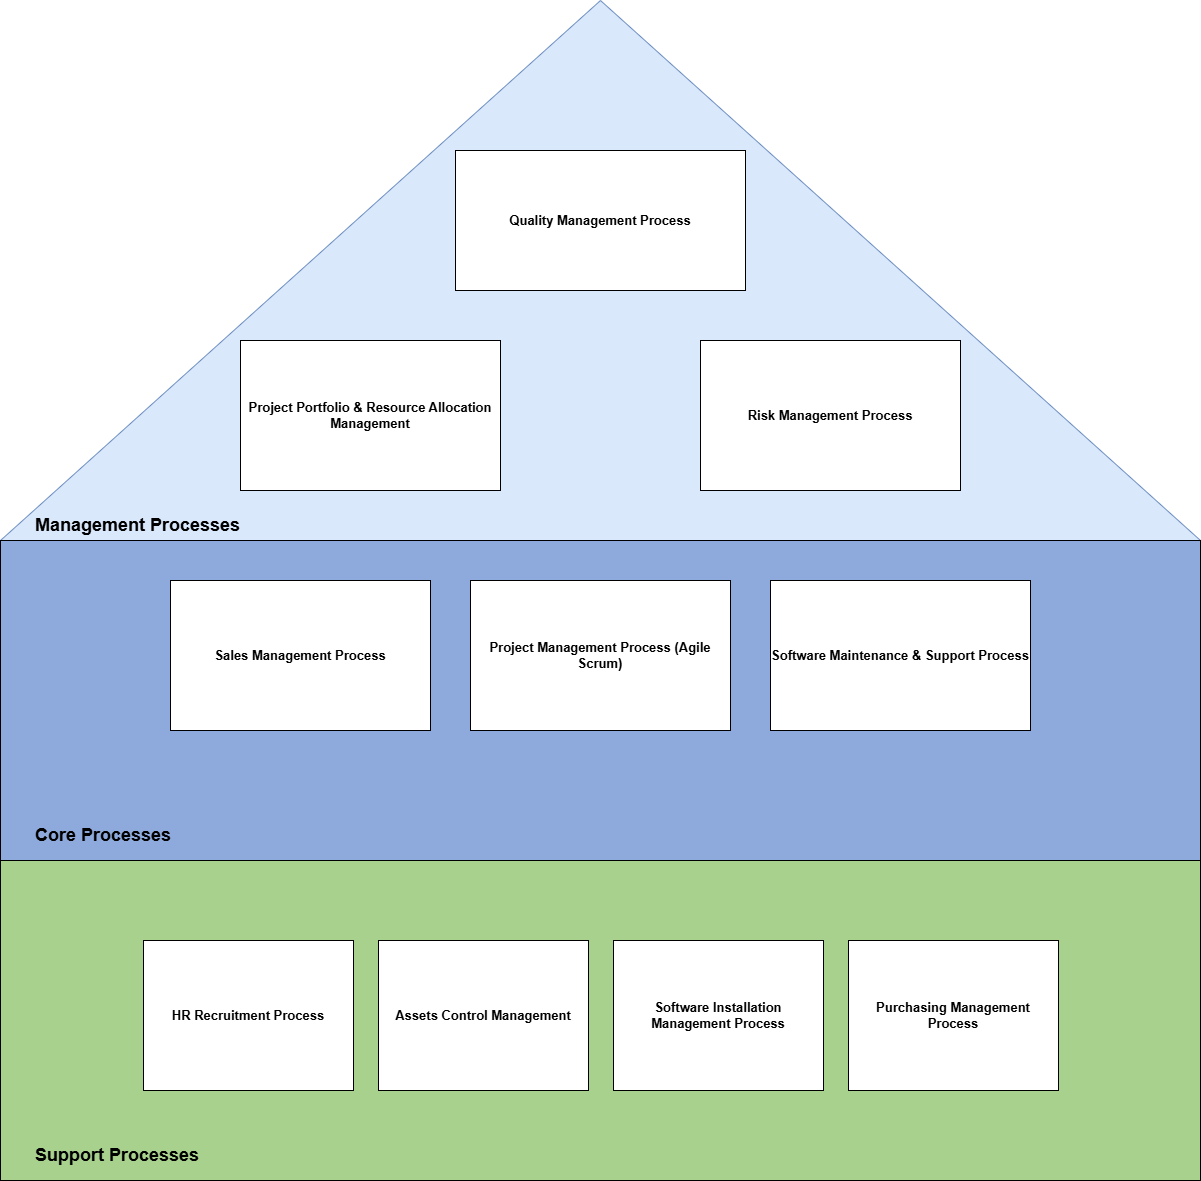

The diagram above was exported from draw.io. Its source (the exported page's mxGraphModel, read from the mxfile embedded in the PNG):
<mxGraphModel dx="2064" dy="2220" grid="1" gridSize="10" guides="1" tooltips="1" connect="1" arrows="1" fold="1" page="1" pageScale="1" pageWidth="1200" pageHeight="980" math="0" shadow="0">
  <root>
    <mxCell id="0" />
    <mxCell id="1" parent="0" />
    <mxCell id="qTe4fJpZE5NrS9Gogqls-1" parent="1" style="triangle;whiteSpace=wrap;html=1;rotation=-90;fillColor=#dae8fc;strokeColor=#6c8ebf;" value="" vertex="1">
      <mxGeometry height="1200" width="540" x="330" y="-570" as="geometry" />
    </mxCell>
    <mxCell id="mgmtLabel" parent="1" style="text;html=1;fontStyle=1;fontSize=18;align=left;verticalAlign=middle;" value="Management Processes" vertex="1">
      <mxGeometry height="30" width="320" x="33" y="270" as="geometry" />
    </mxCell>
    <mxCell id="m2" parent="1" style="rounded=0;whiteSpace=wrap;html=1;fillColor=#FFFFFF;strokeColor=#000000;fontSize=13;fontStyle=1" value="Project Portfolio &amp;amp; Resource Allocation Management" vertex="1">
      <mxGeometry height="150" width="260" x="240" y="100" as="geometry" />
    </mxCell>
    <mxCell id="m1" parent="1" style="rounded=0;whiteSpace=wrap;html=1;fillColor=#FFFFFF;strokeColor=#000000;fontSize=13;fontStyle=1" value="Quality Management Process" vertex="1">
      <mxGeometry height="140" width="290" x="455" y="-90" as="geometry" />
    </mxCell>
    <mxCell id="m3" parent="1" style="rounded=0;whiteSpace=wrap;html=1;fillColor=#FFFFFF;strokeColor=#000000;fontSize=13;fontStyle=1" value="Risk Management Process" vertex="1">
      <mxGeometry height="150" width="260" x="700" y="100" as="geometry" />
    </mxCell>
    <mxCell id="coreBand" parent="1" style="rounded=0;whiteSpace=wrap;html=1;fillColor=#8EA9DB;strokeColor=#000000;verticalAlign=bottom;align=left;fontStyle=1;fontSize=18;spacingLeft=20;spacingBottom=10;" value="" vertex="1">
      <mxGeometry height="320" width="1200" y="300" as="geometry" />
    </mxCell>
    <mxCell id="coreLabel2" parent="1" style="text;html=1;fontStyle=1;fontSize=18;align=left;verticalAlign=middle;" value="Core Processes" vertex="1">
      <mxGeometry height="30" width="260" x="33" y="580" as="geometry" />
    </mxCell>
    <mxCell id="c1" parent="1" style="rounded=0;whiteSpace=wrap;html=1;fillColor=#FFFFFF;strokeColor=#000000;fontSize=13;fontStyle=1" value="Sales Management Process" vertex="1">
      <mxGeometry height="150" width="260" x="170" y="340" as="geometry" />
    </mxCell>
    <mxCell id="c2" parent="1" style="rounded=0;whiteSpace=wrap;html=1;fillColor=#FFFFFF;strokeColor=#000000;fontSize=13;fontStyle=1" value="Project Management Process (Agile Scrum)" vertex="1">
      <mxGeometry height="150" width="260" x="470" y="340" as="geometry" />
    </mxCell>
    <mxCell id="c3" parent="1" style="rounded=0;whiteSpace=wrap;html=1;fillColor=#FFFFFF;strokeColor=#000000;fontSize=13;fontStyle=1" value="Software Maintenance &amp;amp; Support Process" vertex="1">
      <mxGeometry height="150" width="260" x="770" y="340" as="geometry" />
    </mxCell>
    <mxCell id="supBand" parent="1" style="rounded=0;whiteSpace=wrap;html=1;fillColor=#A9D18E;strokeColor=#000000;verticalAlign=bottom;align=left;fontStyle=1;fontSize=18;spacingLeft=20;spacingBottom=10;" value="" vertex="1">
      <mxGeometry height="320" width="1200" y="620" as="geometry" />
    </mxCell>
    <mxCell id="supLabel2" parent="1" style="text;html=1;fontStyle=1;fontSize=18;align=left;verticalAlign=middle;" value="Support Processes" vertex="1">
      <mxGeometry height="30" width="260" x="33" y="900" as="geometry" />
    </mxCell>
    <mxCell id="s1" parent="1" style="rounded=0;whiteSpace=wrap;html=1;fillColor=#FFFFFF;strokeColor=#000000;fontSize=13;fontStyle=1" value="HR Recruitment Process" vertex="1">
      <mxGeometry height="150" width="210" x="143" y="700" as="geometry" />
    </mxCell>
    <mxCell id="s2" parent="1" style="rounded=0;whiteSpace=wrap;html=1;fillColor=#FFFFFF;strokeColor=#000000;fontSize=13;fontStyle=1" value="Assets Control Management" vertex="1">
      <mxGeometry height="150" width="210" x="378" y="700" as="geometry" />
    </mxCell>
    <mxCell id="s3" parent="1" style="rounded=0;whiteSpace=wrap;html=1;fillColor=#FFFFFF;strokeColor=#000000;fontSize=13;fontStyle=1" value="Software Installation Management Process" vertex="1">
      <mxGeometry height="150" width="210" x="613" y="700" as="geometry" />
    </mxCell>
    <mxCell id="s4" parent="1" style="rounded=0;whiteSpace=wrap;html=1;fillColor=#FFFFFF;strokeColor=#000000;fontSize=13;fontStyle=1" value="Purchasing Management Process" vertex="1">
      <mxGeometry height="150" width="210" x="848" y="700" as="geometry" />
    </mxCell>
  </root>
</mxGraphModel>